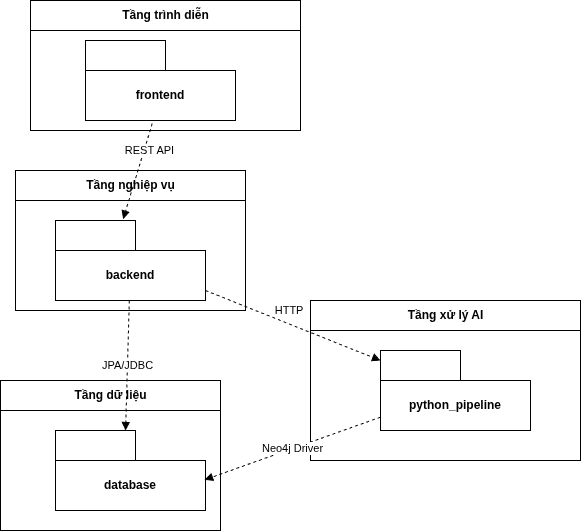

The diagram above was exported from draw.io. Its source (the exported page's mxGraphModel, read from the mxfile embedded in the PNG):
<mxGraphModel dx="924" dy="549" grid="0" gridSize="10" guides="1" tooltips="1" connect="1" arrows="1" fold="1" page="1" pageScale="1" pageWidth="850" pageHeight="1100" math="0" shadow="0">
  <root>
    <mxCell id="0" />
    <mxCell id="1" parent="0" />
    <mxCell id="VfrugM3ZyuJpn2XnHJHr-1" parent="1" style="swimlane;html=1;startSize=30;" value="Tầng trình diễn" vertex="1">
      <mxGeometry height="130" width="270" x="220" y="20" as="geometry">
        <mxRectangle height="30" width="120" x="220" y="20" as="alternateBounds" />
      </mxGeometry>
    </mxCell>
    <mxCell id="VfrugM3ZyuJpn2XnHJHr-13" parent="VfrugM3ZyuJpn2XnHJHr-1" style="shape=folder;fontStyle=1;tabWidth=80;tabHeight=30;tabPosition=left;html=1;boundedLbl=1;whiteSpace=wrap;" value="frontend" vertex="1">
      <mxGeometry height="80" width="150" x="55" y="40" as="geometry" />
    </mxCell>
    <mxCell id="VfrugM3ZyuJpn2XnHJHr-3" parent="1" style="swimlane;html=1;startSize=30;" value="Tầng nghiệp vụ" vertex="1">
      <mxGeometry height="140" width="230" x="205" y="190" as="geometry" />
    </mxCell>
    <mxCell id="VfrugM3ZyuJpn2XnHJHr-14" parent="VfrugM3ZyuJpn2XnHJHr-3" style="shape=folder;fontStyle=1;tabWidth=80;tabHeight=30;tabPosition=left;html=1;boundedLbl=1;whiteSpace=wrap;" value="backend" vertex="1">
      <mxGeometry height="80" width="150" x="40" y="50" as="geometry" />
    </mxCell>
    <mxCell id="VfrugM3ZyuJpn2XnHJHr-5" parent="1" style="swimlane;html=1;startSize=30;" value="Tầng xử lý AI" vertex="1">
      <mxGeometry height="160" width="270" x="500" y="320" as="geometry" />
    </mxCell>
    <mxCell id="VfrugM3ZyuJpn2XnHJHr-15" parent="VfrugM3ZyuJpn2XnHJHr-5" style="shape=folder;fontStyle=1;tabWidth=80;tabHeight=30;tabPosition=left;html=1;boundedLbl=1;whiteSpace=wrap;" value="python_pipeline" vertex="1">
      <mxGeometry height="80" width="150" x="70" y="50" as="geometry" />
    </mxCell>
    <mxCell id="VfrugM3ZyuJpn2XnHJHr-7" parent="1" style="swimlane;html=1;startSize=30;" value="Tầng dữ liệu" vertex="1">
      <mxGeometry height="150" width="220" x="190" y="400" as="geometry" />
    </mxCell>
    <mxCell id="VfrugM3ZyuJpn2XnHJHr-16" parent="VfrugM3ZyuJpn2XnHJHr-7" style="shape=folder;fontStyle=1;tabWidth=80;tabHeight=30;tabPosition=left;html=1;boundedLbl=1;whiteSpace=wrap;" value="database" vertex="1">
      <mxGeometry height="80" width="150" x="55" y="50" as="geometry" />
    </mxCell>
    <mxCell id="VfrugM3ZyuJpn2XnHJHr-9" edge="1" parent="1" source="VfrugM3ZyuJpn2XnHJHr-13" style="dashed=1;endArrow=block;html=1;exitX=0.445;exitY=1.038;exitDx=0;exitDy=0;exitPerimeter=0;entryX=0.451;entryY=-0.018;entryDx=0;entryDy=0;entryPerimeter=0;" target="VfrugM3ZyuJpn2XnHJHr-14" value="REST API">
      <mxGeometry relative="1" x="-0.4606" y="5" as="geometry">
        <mxPoint as="offset" />
        <mxPoint x="345.2941176470588" y="100" as="sourcePoint" />
        <mxPoint x="315.9367988032909" y="230" as="targetPoint" />
      </mxGeometry>
    </mxCell>
    <mxCell id="VfrugM3ZyuJpn2XnHJHr-10" edge="1" parent="1" source="VfrugM3ZyuJpn2XnHJHr-14" style="dashed=1;endArrow=block;html=1;" target="VfrugM3ZyuJpn2XnHJHr-15" value="HTTP&amp;nbsp;">
      <mxGeometry relative="1" x="-0.0837" y="13" as="geometry">
        <mxPoint as="offset" />
        <mxPoint x="359.23076923076906" y="270" as="sourcePoint" />
        <mxPoint x="567.9999999999998" y="360" as="targetPoint" />
      </mxGeometry>
    </mxCell>
    <mxCell id="VfrugM3ZyuJpn2XnHJHr-11" edge="1" parent="1" source="VfrugM3ZyuJpn2XnHJHr-14" style="dashed=1;endArrow=block;html=1;entryX=0.467;entryY=0;entryDx=0;entryDy=0;entryPerimeter=0;" target="VfrugM3ZyuJpn2XnHJHr-16" value="JPA/JDBC">
      <mxGeometry relative="1" as="geometry">
        <mxPoint x="308.6046511627908" y="270" as="sourcePoint" />
        <mxPoint x="298.37837837837856" y="440" as="targetPoint" />
      </mxGeometry>
    </mxCell>
    <mxCell id="VfrugM3ZyuJpn2XnHJHr-12" edge="1" parent="1" source="VfrugM3ZyuJpn2XnHJHr-15" style="dashed=1;endArrow=block;html=1;entryX=0.994;entryY=0.616;entryDx=0;entryDy=0;entryPerimeter=0;" target="VfrugM3ZyuJpn2XnHJHr-16" value="Neo4j Driver">
      <mxGeometry relative="1" as="geometry">
        <mxPoint x="551.1764705882351" y="400" as="sourcePoint" />
        <mxPoint x="385" y="450.8571428571428" as="targetPoint" />
      </mxGeometry>
    </mxCell>
  </root>
</mxGraphModel>